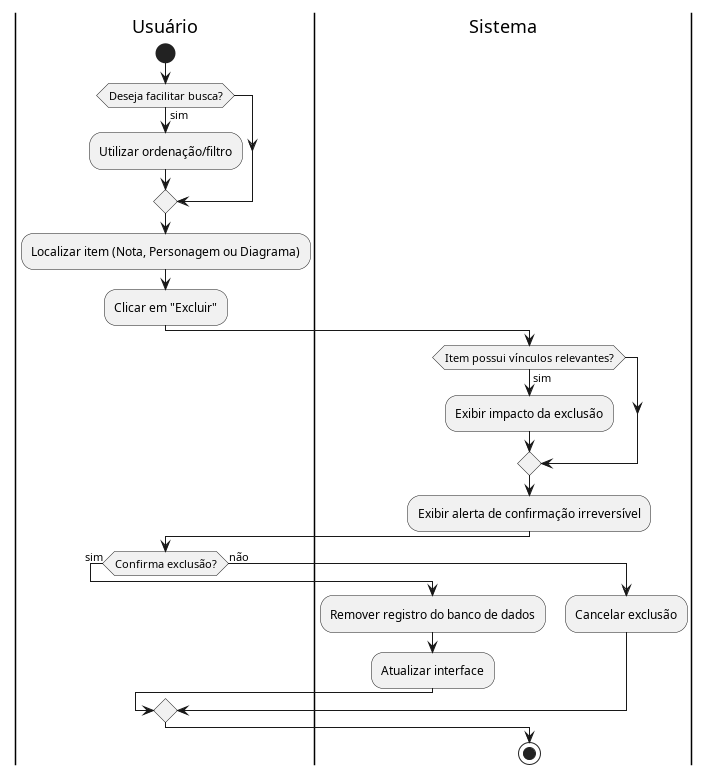

The diagram above was rendered by PlantUML. Its source (embedded in the PNG):
@startuml diagrama_UC09

|Usuário|
start
if (Deseja facilitar busca?) then (sim)
  :Utilizar ordenação/filtro;
endif
:Localizar item (Nota, Personagem ou Diagrama);
:Clicar em "Excluir";

|Sistema|
if (Item possui vínculos relevantes?) then (sim)
  :Exibir impacto da exclusão;
endif
:Exibir alerta de confirmação irreversível;

|Usuário|
if (Confirma exclusão?) then (sim)
  |Sistema|
  :Remover registro do banco de dados;
  :Atualizar interface;
else (não)
  |Sistema|
  :Cancelar exclusão;
endif

stop
@enduml